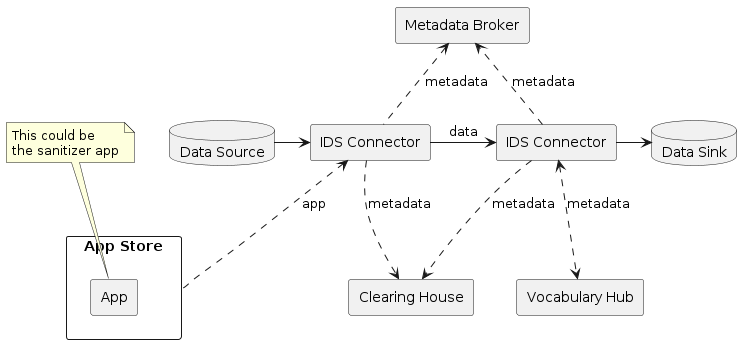

The diagram above was rendered by PlantUML. Its source (embedded in the PNG):
@startuml component_diagram
skinparam componentStyle rectangle

database "Data Source" as DB1 
[IDS Connector] as C1
[IDS Connector] as C2
database "Data Sink" as DB2


' component "Clearing House" as CH {
'   ' folder "Metadata
'   [Metadata]
' }
[Clearing House] as CH

component "App Store" as AS {
  [App] as AP
}

note as N1
  This could be 
  the sanitizer app
end note

N1 ..> AP

[Metadata Broker] as MB
[Vocabulary Hub] as VH

DB1 -right-> C1
C1 -right-> C2: data
C2 -right-> DB2

C1 .down.> CH: metadata
C2 ..> CH: metadata

C1 .up.> MB: metadata
C2 ..> MB: metadata

C2 <..> VH: metadata
C1 <.. AS: app
@enduml